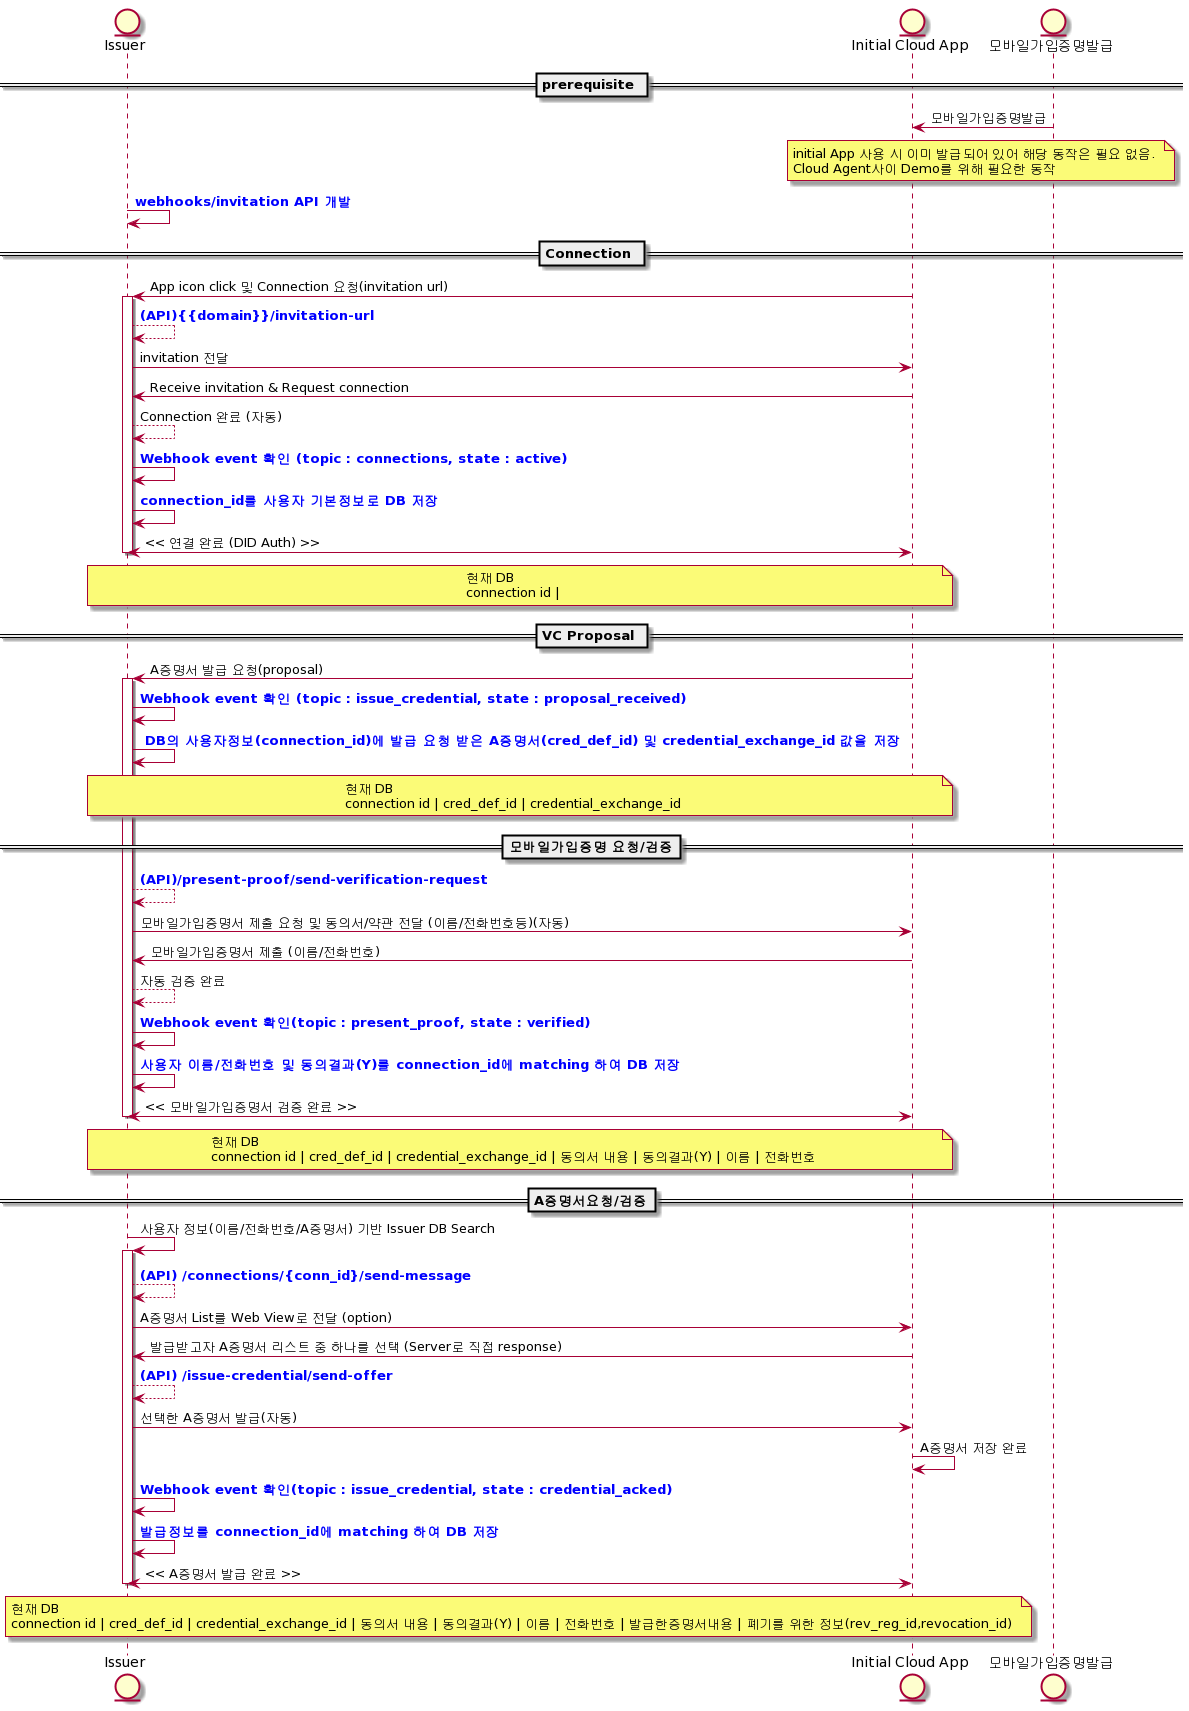

The diagram above was rendered by PlantUML. Its source (embedded in the PNG):
@startuml
entity Issuer as "Issuer"
entity User as "Initial Cloud App"
entity initial as "모바일가입증명발급"


== prerequisite ==

initial -> User: 모바일가입증명발급
note over initial, User
initial App 사용 시 이미 발급되어 있어 해당 동작은 필요 없음. 
Cloud Agent사이 Demo를 위해 필요한 동작
end note

Issuer -> Issuer : <font color=blue><b>webhooks/invitation API 개발

== Connection ==

User -> Issuer :App icon click 및 Connection 요청(invitation url)
activate Issuer
Issuer --> Issuer : <font color=blue><b>(API){{domain}}/invitation-url	
Issuer -> User : invitation 전달
User -> Issuer :  Receive invitation & Request connection
Issuer --> Issuer : Connection 완료 (자동)
Issuer -> Issuer : <font color=blue><b>Webhook event 확인 (topic : connections, state : active)
Issuer -> Issuer : <font color=blue><b>connection_id를 사용자 기본정보로 DB 저장
Issuer <-> User : << 연결 완료 (DID Auth) >>
deactivate Issuer


note over Issuer, User
현재 DB
connection id |
end note



== VC Proposal ==
User -> Issuer : A증명서 발급 요청(proposal)
activate Issuer
Issuer -> Issuer : <font color=blue><b>Webhook event 확인 (topic : issue_credential, state : proposal_received)
Issuer -> Issuer : <font color=blue><b> DB의 사용자정보(connection_id)에 발급 요청 받은 A증명서(cred_def_id) 및 credential_exchange_id 값을 저장

note over Issuer, User
현재 DB
connection id | cred_def_id | credential_exchange_id
end note
 

== 모바일가입증명 요청/검증==
Issuer --> Issuer : <font color=blue><b>(API)/present-proof/send-verification-request
Issuer -> User: 모바일가입증명서 제출 요청 및 동의서/약관 전달 (이름/전화번호등)(자동)
User -> Issuer : 모바일가입증명서 제출 (이름/전화번호)
Issuer --> Issuer : 자동 검증 완료
Issuer -> Issuer : <font color=blue><b>Webhook event 확인(topic : present_proof, state : verified)
Issuer -> Issuer : <font color=blue><b>사용자 이름/전화번호 및 동의결과(Y)를 connection_id에 matching 하여 DB 저장
User <-> Issuer : << 모바일가입증명서 검증 완료 >>
deactivate Issuer

note over Issuer, User
현재 DB
connection id | cred_def_id | credential_exchange_id | 동의서 내용 | 동의결과(Y) | 이름 | 전화번호
end note

== A증명서요청/검증==
Issuer-> Issuer: 사용자 정보(이름/전화번호/A증명서) 기반 Issuer DB Search
activate Issuer
Issuer--> Issuer: <font color=blue><b>(API) /connections/{conn_id}/send-message
Issuer-> User: A증명서 List를 Web View로 전달 (option)
User -> Issuer: 발급받고자 A증명서 리스트 중 하나를 선택 (Server로 직접 response)
Issuer--> Issuer: <font color=blue><b>(API) /issue-credential/send-offer
Issuer-> User : 선택한 A증명서 발급(자동)
User -> User : A증명서 저장 완료
Issuer -> Issuer : <font color=blue><b>Webhook event 확인(topic : issue_credential, state : credential_acked)
Issuer -> Issuer : <font color=blue><b>발급정보를 connection_id에 matching 하여 DB 저장
Issuer<-> User : << A증명서 발급 완료 >>
deactivate Issuer

note over Issuer, User
현재 DB
connection id | cred_def_id | credential_exchange_id | 동의서 내용 | 동의결과(Y) | 이름 | 전화번호 | 발급한증명서내용 | 폐기를 위한 정보(rev_reg_id,revocation_id) 
end note
@enduml